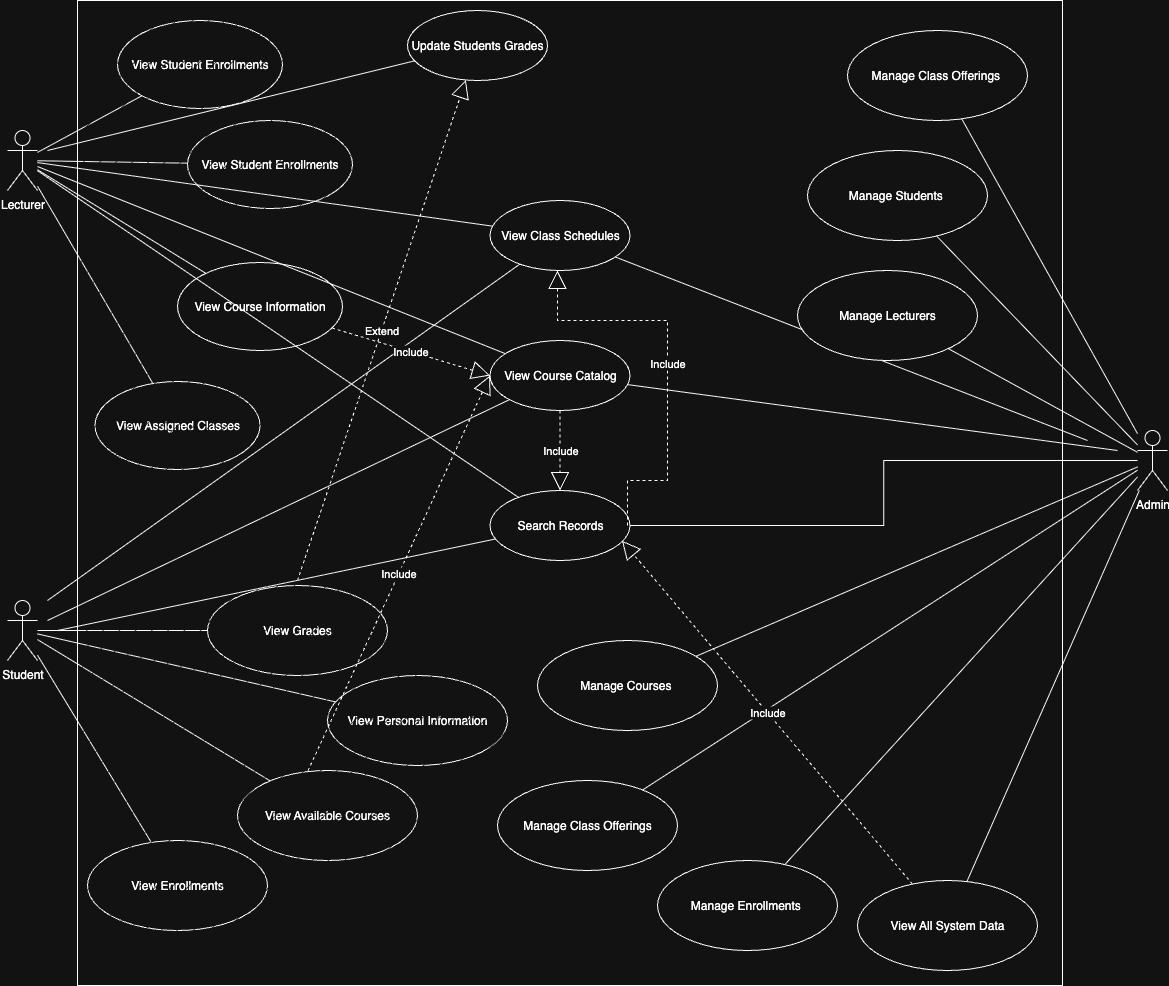

The diagram above was exported from draw.io. Its source (the exported page's mxGraphModel, read from the mxfile embedded in the PNG):
<mxGraphModel dx="2370" dy="2157" grid="1" gridSize="10" guides="1" tooltips="1" connect="1" arrows="1" fold="1" page="1" pageScale="1" pageWidth="827" pageHeight="1169" math="0" shadow="0">
  <root>
    <mxCell id="0" />
    <mxCell id="1" parent="0" />
    <mxCell id="VrsR_G8B60OKYSY7FqYn-1" value="Student" style="shape=umlActor;verticalLabelPosition=bottom;verticalAlign=top;html=1;" parent="1" vertex="1">
      <mxGeometry x="-780" y="210" width="30" height="60" as="geometry" />
    </mxCell>
    <mxCell id="VrsR_G8B60OKYSY7FqYn-2" value="Lecturer" style="shape=umlActor;verticalLabelPosition=bottom;verticalAlign=top;html=1;" parent="1" vertex="1">
      <mxGeometry x="-780" y="-260" width="30" height="60" as="geometry" />
    </mxCell>
    <mxCell id="VrsR_G8B60OKYSY7FqYn-15" style="rounded=0;orthogonalLoop=1;jettySize=auto;html=1;shape=wire;dashed=1;endArrow=none;endFill=0;" parent="1" source="VrsR_G8B60OKYSY7FqYn-8" target="VrsR_G8B60OKYSY7FqYn-1" edge="1">
      <mxGeometry relative="1" as="geometry">
        <mxPoint x="80" y="250" as="targetPoint" />
      </mxGeometry>
    </mxCell>
    <mxCell id="VrsR_G8B60OKYSY7FqYn-8" value="View Personal Information" style="ellipse;whiteSpace=wrap;html=1;" parent="1" vertex="1">
      <mxGeometry x="-460" y="285" width="180" height="90" as="geometry" />
    </mxCell>
    <mxCell id="VrsR_G8B60OKYSY7FqYn-16" style="rounded=0;orthogonalLoop=1;jettySize=auto;html=1;endArrow=none;endFill=0;" parent="1" source="VrsR_G8B60OKYSY7FqYn-9" target="VrsR_G8B60OKYSY7FqYn-1" edge="1">
      <mxGeometry relative="1" as="geometry">
        <mxPoint x="80" y="270" as="targetPoint" />
      </mxGeometry>
    </mxCell>
    <mxCell id="VrsR_G8B60OKYSY7FqYn-9" value="View Enrollments" style="ellipse;whiteSpace=wrap;html=1;" parent="1" vertex="1">
      <mxGeometry x="-700" y="450" width="180" height="90" as="geometry" />
    </mxCell>
    <mxCell id="VrsR_G8B60OKYSY7FqYn-19" style="rounded=0;orthogonalLoop=1;jettySize=auto;html=1;endArrow=none;endFill=0;" parent="1" source="VrsR_G8B60OKYSY7FqYn-10" target="VrsR_G8B60OKYSY7FqYn-1" edge="1">
      <mxGeometry relative="1" as="geometry" />
    </mxCell>
    <mxCell id="VrsR_G8B60OKYSY7FqYn-10" value="View Grades" style="ellipse;whiteSpace=wrap;html=1;" parent="1" vertex="1">
      <mxGeometry x="-580" y="195" width="180" height="90" as="geometry" />
    </mxCell>
    <mxCell id="VrsR_G8B60OKYSY7FqYn-52" style="rounded=0;orthogonalLoop=1;jettySize=auto;html=1;endArrow=none;endFill=0;" parent="1" source="VrsR_G8B60OKYSY7FqYn-11" target="VrsR_G8B60OKYSY7FqYn-1" edge="1">
      <mxGeometry relative="1" as="geometry" />
    </mxCell>
    <mxCell id="VrsR_G8B60OKYSY7FqYn-11" value="View Available Courses" style="ellipse;whiteSpace=wrap;html=1;" parent="1" vertex="1">
      <mxGeometry x="-550" y="380" width="180" height="90" as="geometry" />
    </mxCell>
    <mxCell id="VrsR_G8B60OKYSY7FqYn-25" style="rounded=0;orthogonalLoop=1;jettySize=auto;html=1;endArrow=none;endFill=0;" parent="1" source="VrsR_G8B60OKYSY7FqYn-21" target="VrsR_G8B60OKYSY7FqYn-2" edge="1">
      <mxGeometry relative="1" as="geometry" />
    </mxCell>
    <mxCell id="VrsR_G8B60OKYSY7FqYn-21" value="View Assigned Classes" style="ellipse;whiteSpace=wrap;html=1;" parent="1" vertex="1">
      <mxGeometry x="-692.5" y="-9" width="165" height="88" as="geometry" />
    </mxCell>
    <mxCell id="VrsR_G8B60OKYSY7FqYn-26" style="rounded=0;orthogonalLoop=1;jettySize=auto;html=1;endArrow=none;endFill=0;" parent="1" source="VrsR_G8B60OKYSY7FqYn-22" target="VrsR_G8B60OKYSY7FqYn-2" edge="1">
      <mxGeometry relative="1" as="geometry" />
    </mxCell>
    <mxCell id="VrsR_G8B60OKYSY7FqYn-22" value="View Student Enrollments" style="ellipse;whiteSpace=wrap;html=1;" parent="1" vertex="1">
      <mxGeometry x="-670" y="-370" width="165" height="88" as="geometry" />
    </mxCell>
    <mxCell id="VrsR_G8B60OKYSY7FqYn-27" style="rounded=0;orthogonalLoop=1;jettySize=auto;html=1;endArrow=none;endFill=0;" parent="1" source="VrsR_G8B60OKYSY7FqYn-23" target="VrsR_G8B60OKYSY7FqYn-2" edge="1">
      <mxGeometry relative="1" as="geometry" />
    </mxCell>
    <mxCell id="VrsR_G8B60OKYSY7FqYn-23" value="View Student Enrollments" style="ellipse;whiteSpace=wrap;html=1;" parent="1" vertex="1">
      <mxGeometry x="-600" y="-270" width="165" height="88" as="geometry" />
    </mxCell>
    <mxCell id="VrsR_G8B60OKYSY7FqYn-53" value="" style="whiteSpace=wrap;html=1;aspect=fixed;fillStyle=hatch;" parent="1" vertex="1">
      <mxGeometry x="-710" y="-390" width="985" height="985" as="geometry" />
    </mxCell>
    <mxCell id="VrsR_G8B60OKYSY7FqYn-28" style="rounded=0;orthogonalLoop=1;jettySize=auto;html=1;endArrow=none;endFill=0;" parent="1" source="VrsR_G8B60OKYSY7FqYn-24" target="VrsR_G8B60OKYSY7FqYn-2" edge="1">
      <mxGeometry relative="1" as="geometry" />
    </mxCell>
    <mxCell id="VrsR_G8B60OKYSY7FqYn-24" value="View Course Information" style="ellipse;whiteSpace=wrap;html=1;" parent="1" vertex="1">
      <mxGeometry x="-610" y="-128" width="165" height="88" as="geometry" />
    </mxCell>
    <mxCell id="VrsR_G8B60OKYSY7FqYn-69" style="rounded=0;orthogonalLoop=1;jettySize=auto;html=1;endArrow=none;endFill=0;" parent="1" source="VrsR_G8B60OKYSY7FqYn-45" edge="1">
      <mxGeometry relative="1" as="geometry">
        <mxPoint x="300" y="50" as="targetPoint" />
      </mxGeometry>
    </mxCell>
    <mxCell id="VrsR_G8B60OKYSY7FqYn-74" style="rounded=0;orthogonalLoop=1;jettySize=auto;html=1;endArrow=none;endFill=0;" parent="1" source="VrsR_G8B60OKYSY7FqYn-45" edge="1">
      <mxGeometry relative="1" as="geometry">
        <mxPoint x="-740" y="210" as="targetPoint" />
      </mxGeometry>
    </mxCell>
    <mxCell id="VrsR_G8B60OKYSY7FqYn-75" style="rounded=0;orthogonalLoop=1;jettySize=auto;html=1;endArrow=none;endFill=0;" parent="1" source="VrsR_G8B60OKYSY7FqYn-45" target="VrsR_G8B60OKYSY7FqYn-2" edge="1">
      <mxGeometry relative="1" as="geometry" />
    </mxCell>
    <mxCell id="VrsR_G8B60OKYSY7FqYn-45" value="View Class Schedules" style="ellipse;whiteSpace=wrap;html=1;" parent="1" vertex="1">
      <mxGeometry x="-297.5" y="-190" width="140" height="70" as="geometry" />
    </mxCell>
    <mxCell id="VrsR_G8B60OKYSY7FqYn-6" value="Admin" style="shape=umlActor;verticalLabelPosition=bottom;verticalAlign=top;html=1;" parent="1" vertex="1">
      <mxGeometry x="350" y="40" width="30" height="60" as="geometry" />
    </mxCell>
    <mxCell id="VrsR_G8B60OKYSY7FqYn-43" style="rounded=0;orthogonalLoop=1;jettySize=auto;html=1;endArrow=none;endFill=0;" parent="1" source="VrsR_G8B60OKYSY7FqYn-30" target="VrsR_G8B60OKYSY7FqYn-6" edge="1">
      <mxGeometry relative="1" as="geometry">
        <mxPoint x="1230" y="440" as="targetPoint" />
      </mxGeometry>
    </mxCell>
    <mxCell id="VrsR_G8B60OKYSY7FqYn-30" value="Manage Students&amp;nbsp;" style="ellipse;whiteSpace=wrap;html=1;" parent="1" vertex="1">
      <mxGeometry x="20" y="-240" width="180" height="90" as="geometry" />
    </mxCell>
    <mxCell id="VrsR_G8B60OKYSY7FqYn-31" value="Manage Lecturers" style="ellipse;whiteSpace=wrap;html=1;" parent="1" vertex="1">
      <mxGeometry x="10" y="-120" width="180" height="90" as="geometry" />
    </mxCell>
    <mxCell id="VrsR_G8B60OKYSY7FqYn-41" style="rounded=0;orthogonalLoop=1;jettySize=auto;html=1;endArrow=none;endFill=0;" parent="1" source="VrsR_G8B60OKYSY7FqYn-32" target="VrsR_G8B60OKYSY7FqYn-6" edge="1">
      <mxGeometry relative="1" as="geometry">
        <mxPoint x="1200" y="470" as="targetPoint" />
      </mxGeometry>
    </mxCell>
    <mxCell id="VrsR_G8B60OKYSY7FqYn-32" value="Manage Courses&amp;nbsp;" style="ellipse;whiteSpace=wrap;html=1;" parent="1" vertex="1">
      <mxGeometry x="-250" y="250" width="180" height="90" as="geometry" />
    </mxCell>
    <mxCell id="VrsR_G8B60OKYSY7FqYn-40" style="rounded=0;orthogonalLoop=1;jettySize=auto;html=1;endArrow=none;endFill=0;" parent="1" source="VrsR_G8B60OKYSY7FqYn-33" target="VrsR_G8B60OKYSY7FqYn-6" edge="1">
      <mxGeometry relative="1" as="geometry">
        <mxPoint x="1200" y="480" as="targetPoint" />
      </mxGeometry>
    </mxCell>
    <mxCell id="VrsR_G8B60OKYSY7FqYn-33" value="Manage Class Offerings&amp;nbsp;" style="ellipse;whiteSpace=wrap;html=1;" parent="1" vertex="1">
      <mxGeometry x="60" y="-360" width="180" height="90" as="geometry" />
    </mxCell>
    <mxCell id="VrsR_G8B60OKYSY7FqYn-34" value="Manage Class Offerings" style="ellipse;whiteSpace=wrap;html=1;" parent="1" vertex="1">
      <mxGeometry x="-290" y="390" width="180" height="90" as="geometry" />
    </mxCell>
    <mxCell id="VrsR_G8B60OKYSY7FqYn-38" style="rounded=0;orthogonalLoop=1;jettySize=auto;html=1;endArrow=none;endFill=0;" parent="1" source="VrsR_G8B60OKYSY7FqYn-35" target="VrsR_G8B60OKYSY7FqYn-6" edge="1">
      <mxGeometry relative="1" as="geometry">
        <mxPoint x="1200" y="500" as="targetPoint" />
      </mxGeometry>
    </mxCell>
    <mxCell id="VrsR_G8B60OKYSY7FqYn-35" value="Manage Enrollments&amp;nbsp;" style="ellipse;whiteSpace=wrap;html=1;" parent="1" vertex="1">
      <mxGeometry x="-130" y="470" width="180" height="90" as="geometry" />
    </mxCell>
    <mxCell id="VrsR_G8B60OKYSY7FqYn-37" style="rounded=0;orthogonalLoop=1;jettySize=auto;html=1;endArrow=none;endFill=0;" parent="1" source="VrsR_G8B60OKYSY7FqYn-36" target="VrsR_G8B60OKYSY7FqYn-6" edge="1">
      <mxGeometry relative="1" as="geometry">
        <mxPoint x="1200" y="510" as="targetPoint" />
      </mxGeometry>
    </mxCell>
    <mxCell id="VrsR_G8B60OKYSY7FqYn-36" value="View All System Data" style="ellipse;whiteSpace=wrap;html=1;" parent="1" vertex="1">
      <mxGeometry x="70" y="490" width="180" height="90" as="geometry" />
    </mxCell>
    <mxCell id="VrsR_G8B60OKYSY7FqYn-39" style="rounded=0;orthogonalLoop=1;jettySize=auto;html=1;endArrow=none;endFill=0;" parent="1" source="VrsR_G8B60OKYSY7FqYn-34" target="VrsR_G8B60OKYSY7FqYn-6" edge="1">
      <mxGeometry relative="1" as="geometry">
        <mxPoint x="1200" y="490" as="targetPoint" />
      </mxGeometry>
    </mxCell>
    <mxCell id="VrsR_G8B60OKYSY7FqYn-42" style="rounded=0;orthogonalLoop=1;jettySize=auto;html=1;endArrow=none;endFill=0;" parent="1" source="VrsR_G8B60OKYSY7FqYn-31" target="VrsR_G8B60OKYSY7FqYn-6" edge="1">
      <mxGeometry relative="1" as="geometry">
        <mxPoint x="1200" y="450" as="targetPoint" />
      </mxGeometry>
    </mxCell>
    <mxCell id="VrsR_G8B60OKYSY7FqYn-68" style="rounded=0;orthogonalLoop=1;jettySize=auto;html=1;endArrow=none;endFill=0;" parent="1" source="VrsR_G8B60OKYSY7FqYn-44" edge="1">
      <mxGeometry relative="1" as="geometry">
        <mxPoint x="330" y="60" as="targetPoint" />
      </mxGeometry>
    </mxCell>
    <mxCell id="VrsR_G8B60OKYSY7FqYn-73" style="rounded=0;orthogonalLoop=1;jettySize=auto;html=1;endArrow=none;endFill=0;" parent="1" source="VrsR_G8B60OKYSY7FqYn-44" edge="1">
      <mxGeometry relative="1" as="geometry">
        <mxPoint x="-740" y="230" as="targetPoint" />
      </mxGeometry>
    </mxCell>
    <mxCell id="VrsR_G8B60OKYSY7FqYn-76" style="rounded=0;orthogonalLoop=1;jettySize=auto;html=1;endArrow=none;endFill=0;" parent="1" source="VrsR_G8B60OKYSY7FqYn-44" target="VrsR_G8B60OKYSY7FqYn-2" edge="1">
      <mxGeometry relative="1" as="geometry" />
    </mxCell>
    <mxCell id="VrsR_G8B60OKYSY7FqYn-44" value="View Course Catalog" style="ellipse;whiteSpace=wrap;html=1;" parent="1" vertex="1">
      <mxGeometry x="-297.5" y="-50" width="140" height="70" as="geometry" />
    </mxCell>
    <mxCell id="VrsR_G8B60OKYSY7FqYn-66" style="edgeStyle=orthogonalEdgeStyle;rounded=0;orthogonalLoop=1;jettySize=auto;html=1;endArrow=none;endFill=0;" parent="1" source="VrsR_G8B60OKYSY7FqYn-46" target="VrsR_G8B60OKYSY7FqYn-6" edge="1">
      <mxGeometry relative="1" as="geometry" />
    </mxCell>
    <mxCell id="VrsR_G8B60OKYSY7FqYn-72" style="rounded=0;orthogonalLoop=1;jettySize=auto;html=1;endArrow=none;endFill=0;" parent="1" source="VrsR_G8B60OKYSY7FqYn-46" edge="1">
      <mxGeometry relative="1" as="geometry">
        <mxPoint x="-730" y="240" as="targetPoint" />
      </mxGeometry>
    </mxCell>
    <mxCell id="VrsR_G8B60OKYSY7FqYn-77" style="rounded=0;orthogonalLoop=1;jettySize=auto;html=1;endArrow=none;endFill=0;" parent="1" source="VrsR_G8B60OKYSY7FqYn-46" target="VrsR_G8B60OKYSY7FqYn-2" edge="1">
      <mxGeometry relative="1" as="geometry" />
    </mxCell>
    <mxCell id="VrsR_G8B60OKYSY7FqYn-46" value="Search Records" style="ellipse;whiteSpace=wrap;html=1;" parent="1" vertex="1">
      <mxGeometry x="-297.5" y="100" width="140" height="70" as="geometry" />
    </mxCell>
    <mxCell id="1ig2sNCa38islEBQDU4N-5" value="Include" style="endArrow=block;endSize=16;endFill=0;html=1;rounded=0;entryX=0.5;entryY=1;entryDx=0;entryDy=0;exitX=1;exitY=0.5;exitDx=0;exitDy=0;edgeStyle=orthogonalEdgeStyle;dashed=1;" edge="1" parent="1">
      <mxGeometry width="160" relative="1" as="geometry">
        <mxPoint x="-159.97" y="135" as="sourcePoint" />
        <mxPoint x="-229.97" y="-120" as="targetPoint" />
        <Array as="points">
          <mxPoint x="-160" y="90" />
          <mxPoint x="-120" y="90" />
          <mxPoint x="-120" y="-70" />
          <mxPoint x="-230" y="-70" />
        </Array>
      </mxGeometry>
    </mxCell>
    <mxCell id="1ig2sNCa38islEBQDU4N-7" value="Include" style="endArrow=block;endSize=16;endFill=0;html=1;rounded=0;exitX=0.5;exitY=1;exitDx=0;exitDy=0;entryX=0.5;entryY=0;entryDx=0;entryDy=0;dashed=1;" edge="1" parent="1" source="VrsR_G8B60OKYSY7FqYn-44" target="VrsR_G8B60OKYSY7FqYn-46">
      <mxGeometry width="160" relative="1" as="geometry">
        <mxPoint x="-250" y="60" as="sourcePoint" />
        <mxPoint x="-90" y="60" as="targetPoint" />
      </mxGeometry>
    </mxCell>
    <mxCell id="1ig2sNCa38islEBQDU4N-8" value="Include" style="endArrow=block;endSize=16;endFill=0;html=1;rounded=0;entryX=0.943;entryY=0.718;entryDx=0;entryDy=0;entryPerimeter=0;dashed=1;" edge="1" parent="1" source="VrsR_G8B60OKYSY7FqYn-36" target="VrsR_G8B60OKYSY7FqYn-46">
      <mxGeometry width="160" relative="1" as="geometry">
        <mxPoint x="-290" y="180" as="sourcePoint" />
        <mxPoint x="-130" y="180" as="targetPoint" />
      </mxGeometry>
    </mxCell>
    <mxCell id="1ig2sNCa38islEBQDU4N-9" value="Include" style="endArrow=block;endSize=16;endFill=0;html=1;rounded=0;entryX=0;entryY=0.5;entryDx=0;entryDy=0;exitX=0.234;exitY=0.782;exitDx=0;exitDy=0;exitPerimeter=0;dashed=1;" edge="1" parent="1" source="VrsR_G8B60OKYSY7FqYn-53" target="VrsR_G8B60OKYSY7FqYn-44">
      <mxGeometry width="160" relative="1" as="geometry">
        <mxPoint x="-290" y="110" as="sourcePoint" />
        <mxPoint x="-130" y="110" as="targetPoint" />
      </mxGeometry>
    </mxCell>
    <mxCell id="1ig2sNCa38islEBQDU4N-10" value="Include" style="endArrow=block;endSize=16;endFill=0;html=1;rounded=0;entryX=0;entryY=0.5;entryDx=0;entryDy=0;dashed=1;" edge="1" parent="1" source="VrsR_G8B60OKYSY7FqYn-24" target="VrsR_G8B60OKYSY7FqYn-44">
      <mxGeometry width="160" relative="1" as="geometry">
        <mxPoint x="-260" y="130" as="sourcePoint" />
        <mxPoint x="-100" y="130" as="targetPoint" />
      </mxGeometry>
    </mxCell>
    <mxCell id="1ig2sNCa38islEBQDU4N-12" style="rounded=0;orthogonalLoop=1;jettySize=auto;html=1;endArrow=none;endFill=0;" edge="1" parent="1" source="1ig2sNCa38islEBQDU4N-11">
      <mxGeometry relative="1" as="geometry">
        <mxPoint x="-740" y="-240" as="targetPoint" />
      </mxGeometry>
    </mxCell>
    <mxCell id="1ig2sNCa38islEBQDU4N-11" value="Update Students Grades" style="ellipse;whiteSpace=wrap;html=1;" vertex="1" parent="1">
      <mxGeometry x="-380" y="-380" width="140" height="70" as="geometry" />
    </mxCell>
    <mxCell id="1ig2sNCa38islEBQDU4N-13" value="Extend" style="endArrow=block;endSize=16;endFill=0;html=1;rounded=0;dashed=1;" edge="1" parent="1" target="1ig2sNCa38islEBQDU4N-11">
      <mxGeometry width="160" relative="1" as="geometry">
        <mxPoint x="-490" y="190" as="sourcePoint" />
        <mxPoint x="-70" y="160" as="targetPoint" />
      </mxGeometry>
    </mxCell>
  </root>
</mxGraphModel>